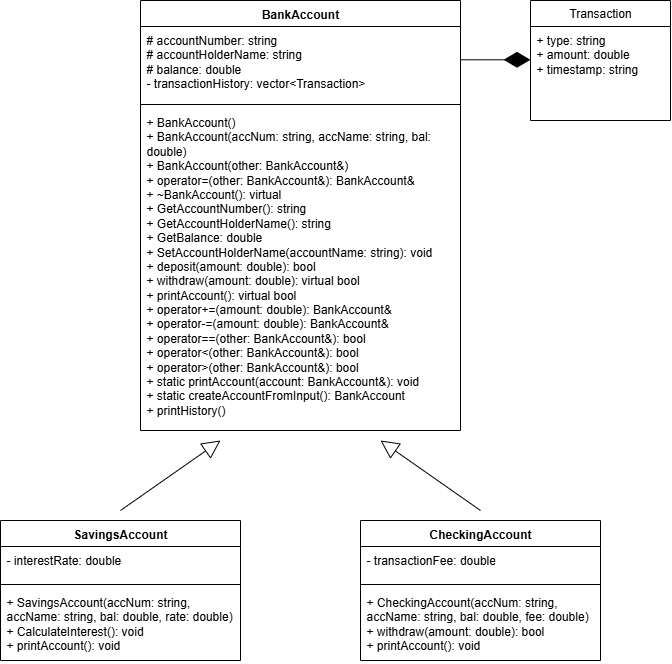

The diagram above was exported from draw.io. Its source (the exported page's mxGraphModel, read from the mxfile embedded in the PNG):
<mxGraphModel dx="1246" dy="616" grid="1" gridSize="10" guides="1" tooltips="1" connect="1" arrows="1" fold="1" page="1" pageScale="1" pageWidth="850" pageHeight="1100" math="0" shadow="0">
  <root>
    <mxCell id="0" />
    <mxCell id="1" parent="0" />
    <mxCell id="W4Z8IJvhokKBRerLprW3-1" value="BankAccount" style="swimlane;fontStyle=1;align=center;verticalAlign=top;childLayout=stackLayout;horizontal=1;startSize=26;horizontalStack=0;resizeParent=1;resizeParentMax=0;resizeLast=0;collapsible=1;marginBottom=0;whiteSpace=wrap;html=1;" vertex="1" parent="1">
      <mxGeometry x="240" y="40" width="320" height="430" as="geometry" />
    </mxCell>
    <mxCell id="W4Z8IJvhokKBRerLprW3-2" value="# accountNumber: string&lt;div&gt;# accountHolderName: string&lt;/div&gt;&lt;div&gt;# balance: double&lt;/div&gt;&lt;div&gt;- transactionHistory: vector&amp;lt;Transaction&amp;gt;&lt;/div&gt;" style="text;strokeColor=none;fillColor=none;align=left;verticalAlign=top;spacingLeft=4;spacingRight=4;overflow=hidden;rotatable=0;points=[[0,0.5],[1,0.5]];portConstraint=eastwest;whiteSpace=wrap;html=1;" vertex="1" parent="W4Z8IJvhokKBRerLprW3-1">
      <mxGeometry y="26" width="320" height="74" as="geometry" />
    </mxCell>
    <mxCell id="W4Z8IJvhokKBRerLprW3-3" value="" style="line;strokeWidth=1;fillColor=none;align=left;verticalAlign=middle;spacingTop=-1;spacingLeft=3;spacingRight=3;rotatable=0;labelPosition=right;points=[];portConstraint=eastwest;strokeColor=inherit;" vertex="1" parent="W4Z8IJvhokKBRerLprW3-1">
      <mxGeometry y="100" width="320" height="8" as="geometry" />
    </mxCell>
    <mxCell id="W4Z8IJvhokKBRerLprW3-4" value="&lt;div&gt;+ BankAccount()&lt;/div&gt;&lt;div&gt;+ BankAccount(accNum: string, accName: string, bal: double)&lt;/div&gt;&lt;div&gt;+ BankAccount(other: BankAccount&amp;amp;)&lt;/div&gt;&lt;div&gt;+ operator=(other: BankAccount&amp;amp;): BankAccount&amp;amp;&lt;/div&gt;&lt;div&gt;+ ~BankAccount(): virtual&lt;/div&gt;&lt;div&gt;+ GetAccountNumber(): string&lt;/div&gt;&lt;div&gt;&lt;span style=&quot;background-color: transparent; color: light-dark(rgb(0, 0, 0), rgb(255, 255, 255));&quot;&gt;+ GetAccountHolderName(): string&lt;/span&gt;&lt;/div&gt;&lt;div&gt;+ GetBalance: double&lt;/div&gt;&lt;div&gt;+ SetAccountHolderName(accountName: string): void&lt;/div&gt;&lt;div&gt;+ deposit(amount: double): bool&lt;/div&gt;&lt;div&gt;+ withdraw(amount: double): virtual bool&lt;/div&gt;&lt;div&gt;+ printAccount(): virtual bool&lt;/div&gt;&lt;div&gt;+ operator+=(amount: double): BankAccount&amp;amp;&lt;/div&gt;&lt;div&gt;+ operator-=(amount: double): BankAccount&amp;amp;&lt;/div&gt;&lt;div&gt;+ operator==(other: BankAccount&amp;amp;): bool&lt;/div&gt;&lt;div&gt;+ operator&amp;lt;(other: BankAccount&amp;amp;): bool&lt;/div&gt;&lt;div&gt;+ operator&amp;gt;(other: BankAccount&amp;amp;): bool&lt;/div&gt;&lt;div&gt;+ static printAccount(account: BankAccount&amp;amp;): void&lt;/div&gt;&lt;div&gt;+ static createAccountFromInput(): BankAccount&lt;/div&gt;&lt;div&gt;+ printHistory()&lt;/div&gt;" style="text;strokeColor=none;fillColor=none;align=left;verticalAlign=top;spacingLeft=4;spacingRight=4;overflow=hidden;rotatable=0;points=[[0,0.5],[1,0.5]];portConstraint=eastwest;whiteSpace=wrap;html=1;" vertex="1" parent="W4Z8IJvhokKBRerLprW3-1">
      <mxGeometry y="108" width="320" height="322" as="geometry" />
    </mxCell>
    <mxCell id="W4Z8IJvhokKBRerLprW3-5" value="CheckingAccount" style="swimlane;fontStyle=1;align=center;verticalAlign=top;childLayout=stackLayout;horizontal=1;startSize=26;horizontalStack=0;resizeParent=1;resizeParentMax=0;resizeLast=0;collapsible=1;marginBottom=0;whiteSpace=wrap;html=1;" vertex="1" parent="1">
      <mxGeometry x="460" y="560" width="240" height="140" as="geometry" />
    </mxCell>
    <mxCell id="W4Z8IJvhokKBRerLprW3-6" value="- transactionFee: double" style="text;strokeColor=none;fillColor=none;align=left;verticalAlign=top;spacingLeft=4;spacingRight=4;overflow=hidden;rotatable=0;points=[[0,0.5],[1,0.5]];portConstraint=eastwest;whiteSpace=wrap;html=1;" vertex="1" parent="W4Z8IJvhokKBRerLprW3-5">
      <mxGeometry y="26" width="240" height="34" as="geometry" />
    </mxCell>
    <mxCell id="W4Z8IJvhokKBRerLprW3-7" value="" style="line;strokeWidth=1;fillColor=none;align=left;verticalAlign=middle;spacingTop=-1;spacingLeft=3;spacingRight=3;rotatable=0;labelPosition=right;points=[];portConstraint=eastwest;strokeColor=inherit;" vertex="1" parent="W4Z8IJvhokKBRerLprW3-5">
      <mxGeometry y="60" width="240" height="8" as="geometry" />
    </mxCell>
    <mxCell id="W4Z8IJvhokKBRerLprW3-8" value="+ CheckingAccount(accNum: string, accName: string, bal: double, fee: double)&lt;div&gt;+ withdraw(amount: double): bool&lt;/div&gt;&lt;div&gt;+ printAccount(): void&lt;/div&gt;" style="text;strokeColor=none;fillColor=none;align=left;verticalAlign=top;spacingLeft=4;spacingRight=4;overflow=hidden;rotatable=0;points=[[0,0.5],[1,0.5]];portConstraint=eastwest;whiteSpace=wrap;html=1;" vertex="1" parent="W4Z8IJvhokKBRerLprW3-5">
      <mxGeometry y="68" width="240" height="72" as="geometry" />
    </mxCell>
    <mxCell id="W4Z8IJvhokKBRerLprW3-9" value="SavingsAccount" style="swimlane;fontStyle=1;align=center;verticalAlign=top;childLayout=stackLayout;horizontal=1;startSize=26;horizontalStack=0;resizeParent=1;resizeParentMax=0;resizeLast=0;collapsible=1;marginBottom=0;whiteSpace=wrap;html=1;" vertex="1" parent="1">
      <mxGeometry x="100" y="560" width="240" height="140" as="geometry" />
    </mxCell>
    <mxCell id="W4Z8IJvhokKBRerLprW3-10" value="- interestRate: double" style="text;strokeColor=none;fillColor=none;align=left;verticalAlign=top;spacingLeft=4;spacingRight=4;overflow=hidden;rotatable=0;points=[[0,0.5],[1,0.5]];portConstraint=eastwest;whiteSpace=wrap;html=1;" vertex="1" parent="W4Z8IJvhokKBRerLprW3-9">
      <mxGeometry y="26" width="240" height="34" as="geometry" />
    </mxCell>
    <mxCell id="W4Z8IJvhokKBRerLprW3-11" value="" style="line;strokeWidth=1;fillColor=none;align=left;verticalAlign=middle;spacingTop=-1;spacingLeft=3;spacingRight=3;rotatable=0;labelPosition=right;points=[];portConstraint=eastwest;strokeColor=inherit;" vertex="1" parent="W4Z8IJvhokKBRerLprW3-9">
      <mxGeometry y="60" width="240" height="8" as="geometry" />
    </mxCell>
    <mxCell id="W4Z8IJvhokKBRerLprW3-12" value="&lt;div&gt;+ SavingsAccount(accNum: string, accName: string, bal: double, rate: double)&lt;/div&gt;+ CalculateInterest(): void&lt;div&gt;+ printAccount(): void&lt;/div&gt;" style="text;strokeColor=none;fillColor=none;align=left;verticalAlign=top;spacingLeft=4;spacingRight=4;overflow=hidden;rotatable=0;points=[[0,0.5],[1,0.5]];portConstraint=eastwest;whiteSpace=wrap;html=1;" vertex="1" parent="W4Z8IJvhokKBRerLprW3-9">
      <mxGeometry y="68" width="240" height="72" as="geometry" />
    </mxCell>
    <mxCell id="W4Z8IJvhokKBRerLprW3-20" value="Transaction" style="swimlane;fontStyle=0;childLayout=stackLayout;horizontal=1;startSize=26;fillColor=none;horizontalStack=0;resizeParent=1;resizeParentMax=0;resizeLast=0;collapsible=1;marginBottom=0;whiteSpace=wrap;html=1;" vertex="1" parent="1">
      <mxGeometry x="630" y="40" width="140" height="120" as="geometry" />
    </mxCell>
    <mxCell id="W4Z8IJvhokKBRerLprW3-21" value="+ type: string&lt;div&gt;+ amount: double&lt;/div&gt;&lt;div&gt;+ timestamp: string&lt;/div&gt;" style="text;strokeColor=none;fillColor=none;align=left;verticalAlign=top;spacingLeft=4;spacingRight=4;overflow=hidden;rotatable=0;points=[[0,0.5],[1,0.5]];portConstraint=eastwest;whiteSpace=wrap;html=1;" vertex="1" parent="W4Z8IJvhokKBRerLprW3-20">
      <mxGeometry y="26" width="140" height="94" as="geometry" />
    </mxCell>
    <mxCell id="W4Z8IJvhokKBRerLprW3-26" value="" style="endArrow=block;endSize=16;endFill=0;html=1;rounded=0;" edge="1" parent="1">
      <mxGeometry width="160" relative="1" as="geometry">
        <mxPoint x="220" y="550" as="sourcePoint" />
        <mxPoint x="320" y="480" as="targetPoint" />
      </mxGeometry>
    </mxCell>
    <mxCell id="W4Z8IJvhokKBRerLprW3-27" value="" style="endArrow=block;endSize=16;endFill=0;html=1;rounded=0;" edge="1" parent="1">
      <mxGeometry width="160" relative="1" as="geometry">
        <mxPoint x="580" y="550" as="sourcePoint" />
        <mxPoint x="480" y="480" as="targetPoint" />
      </mxGeometry>
    </mxCell>
    <mxCell id="W4Z8IJvhokKBRerLprW3-29" value="" style="endArrow=diamondThin;endFill=1;endSize=24;html=1;rounded=0;" edge="1" parent="1">
      <mxGeometry width="160" relative="1" as="geometry">
        <mxPoint x="560" y="99.28999999999999" as="sourcePoint" />
        <mxPoint x="630" y="99.28999999999999" as="targetPoint" />
      </mxGeometry>
    </mxCell>
  </root>
</mxGraphModel>